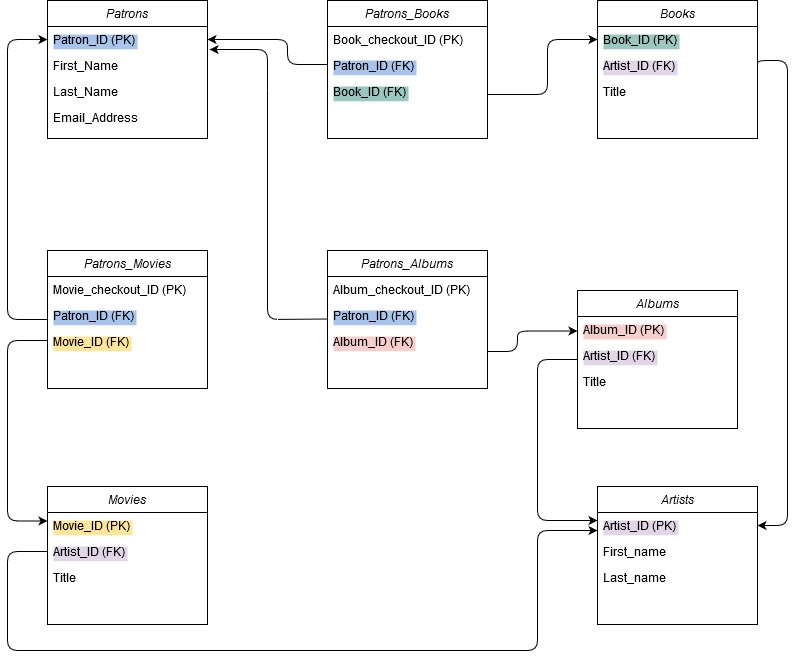

The diagram above was exported from draw.io. Its source (the exported page's mxGraphModel, read from the mxfile embedded in the PNG):
<mxGraphModel dx="1422" dy="791" grid="1" gridSize="10" guides="1" tooltips="1" connect="1" arrows="1" fold="1" page="1" pageScale="1" pageWidth="827" pageHeight="1169" math="0" shadow="0">
  <root>
    <mxCell id="WIyWlLk6GJQsqaUBKTNV-0" />
    <mxCell id="WIyWlLk6GJQsqaUBKTNV-1" parent="WIyWlLk6GJQsqaUBKTNV-0" />
    <mxCell id="zkfFHV4jXpPFQw0GAbJ--0" value="Patrons" style="swimlane;fontStyle=2;align=center;verticalAlign=top;childLayout=stackLayout;horizontal=1;startSize=26;horizontalStack=0;resizeParent=1;resizeLast=0;collapsible=1;marginBottom=0;rounded=0;shadow=0;strokeWidth=1;" parent="WIyWlLk6GJQsqaUBKTNV-1" vertex="1">
      <mxGeometry x="70" y="30" width="160" height="138" as="geometry">
        <mxRectangle x="230" y="140" width="160" height="26" as="alternateBounds" />
      </mxGeometry>
    </mxCell>
    <mxCell id="zkfFHV4jXpPFQw0GAbJ--1" value="Patron_ID (PK)" style="text;align=left;verticalAlign=top;spacingLeft=4;spacingRight=4;overflow=hidden;rotatable=0;points=[[0,0.5],[1,0.5]];portConstraint=eastwest;labelBackgroundColor=#A9C4EB;" parent="zkfFHV4jXpPFQw0GAbJ--0" vertex="1">
      <mxGeometry y="26" width="160" height="26" as="geometry" />
    </mxCell>
    <mxCell id="zkfFHV4jXpPFQw0GAbJ--2" value="First_Name" style="text;align=left;verticalAlign=top;spacingLeft=4;spacingRight=4;overflow=hidden;rotatable=0;points=[[0,0.5],[1,0.5]];portConstraint=eastwest;rounded=0;shadow=0;html=0;" parent="zkfFHV4jXpPFQw0GAbJ--0" vertex="1">
      <mxGeometry y="52" width="160" height="26" as="geometry" />
    </mxCell>
    <mxCell id="zkfFHV4jXpPFQw0GAbJ--3" value="Last_Name" style="text;align=left;verticalAlign=top;spacingLeft=4;spacingRight=4;overflow=hidden;rotatable=0;points=[[0,0.5],[1,0.5]];portConstraint=eastwest;rounded=0;shadow=0;html=0;" parent="zkfFHV4jXpPFQw0GAbJ--0" vertex="1">
      <mxGeometry y="78" width="160" height="26" as="geometry" />
    </mxCell>
    <mxCell id="oRFu2dPbgT65WvfSuVea-28" value="Email_Address" style="text;align=left;verticalAlign=top;spacingLeft=4;spacingRight=4;overflow=hidden;rotatable=0;points=[[0,0.5],[1,0.5]];portConstraint=eastwest;rounded=0;shadow=0;html=0;" vertex="1" parent="zkfFHV4jXpPFQw0GAbJ--0">
      <mxGeometry y="104" width="160" height="26" as="geometry" />
    </mxCell>
    <mxCell id="oRFu2dPbgT65WvfSuVea-0" value="Books" style="swimlane;fontStyle=2;align=center;verticalAlign=top;childLayout=stackLayout;horizontal=1;startSize=26;horizontalStack=0;resizeParent=1;resizeLast=0;collapsible=1;marginBottom=0;rounded=0;shadow=0;strokeWidth=1;" vertex="1" parent="WIyWlLk6GJQsqaUBKTNV-1">
      <mxGeometry x="620" y="30" width="160" height="138" as="geometry">
        <mxRectangle x="230" y="140" width="160" height="26" as="alternateBounds" />
      </mxGeometry>
    </mxCell>
    <mxCell id="oRFu2dPbgT65WvfSuVea-1" value="Book_ID (PK)" style="text;align=left;verticalAlign=top;spacingLeft=4;spacingRight=4;overflow=hidden;rotatable=0;points=[[0,0.5],[1,0.5]];portConstraint=eastwest;labelBackgroundColor=#9AC7BF;" vertex="1" parent="oRFu2dPbgT65WvfSuVea-0">
      <mxGeometry y="26" width="160" height="26" as="geometry" />
    </mxCell>
    <mxCell id="oRFu2dPbgT65WvfSuVea-2" value="Artist_ID (FK)" style="text;align=left;verticalAlign=top;spacingLeft=4;spacingRight=4;overflow=hidden;rotatable=0;points=[[0,0.5],[1,0.5]];portConstraint=eastwest;rounded=0;shadow=0;html=0;labelBackgroundColor=#E1D5E7;" vertex="1" parent="oRFu2dPbgT65WvfSuVea-0">
      <mxGeometry y="52" width="160" height="26" as="geometry" />
    </mxCell>
    <mxCell id="oRFu2dPbgT65WvfSuVea-3" value="Title" style="text;align=left;verticalAlign=top;spacingLeft=4;spacingRight=4;overflow=hidden;rotatable=0;points=[[0,0.5],[1,0.5]];portConstraint=eastwest;rounded=0;shadow=0;html=0;" vertex="1" parent="oRFu2dPbgT65WvfSuVea-0">
      <mxGeometry y="78" width="160" height="26" as="geometry" />
    </mxCell>
    <mxCell id="oRFu2dPbgT65WvfSuVea-4" value="Albums" style="swimlane;fontStyle=2;align=center;verticalAlign=top;childLayout=stackLayout;horizontal=1;startSize=26;horizontalStack=0;resizeParent=1;resizeLast=0;collapsible=1;marginBottom=0;rounded=0;shadow=0;strokeWidth=1;" vertex="1" parent="WIyWlLk6GJQsqaUBKTNV-1">
      <mxGeometry x="600" y="320" width="160" height="138" as="geometry">
        <mxRectangle x="230" y="140" width="160" height="26" as="alternateBounds" />
      </mxGeometry>
    </mxCell>
    <mxCell id="oRFu2dPbgT65WvfSuVea-5" value="Album_ID (PK)" style="text;align=left;verticalAlign=top;spacingLeft=4;spacingRight=4;overflow=hidden;rotatable=0;points=[[0,0.5],[1,0.5]];portConstraint=eastwest;labelBackgroundColor=#F8CECC;" vertex="1" parent="oRFu2dPbgT65WvfSuVea-4">
      <mxGeometry y="26" width="160" height="26" as="geometry" />
    </mxCell>
    <mxCell id="oRFu2dPbgT65WvfSuVea-6" value="Artist_ID (FK)" style="text;align=left;verticalAlign=top;spacingLeft=4;spacingRight=4;overflow=hidden;rotatable=0;points=[[0,0.5],[1,0.5]];portConstraint=eastwest;rounded=0;shadow=0;html=0;labelBackgroundColor=#E1D5E7;" vertex="1" parent="oRFu2dPbgT65WvfSuVea-4">
      <mxGeometry y="52" width="160" height="26" as="geometry" />
    </mxCell>
    <mxCell id="oRFu2dPbgT65WvfSuVea-7" value="Title" style="text;align=left;verticalAlign=top;spacingLeft=4;spacingRight=4;overflow=hidden;rotatable=0;points=[[0,0.5],[1,0.5]];portConstraint=eastwest;rounded=0;shadow=0;html=0;" vertex="1" parent="oRFu2dPbgT65WvfSuVea-4">
      <mxGeometry y="78" width="160" height="26" as="geometry" />
    </mxCell>
    <mxCell id="oRFu2dPbgT65WvfSuVea-8" value="Movies" style="swimlane;fontStyle=2;align=center;verticalAlign=top;childLayout=stackLayout;horizontal=1;startSize=26;horizontalStack=0;resizeParent=1;resizeLast=0;collapsible=1;marginBottom=0;rounded=0;shadow=0;strokeWidth=1;" vertex="1" parent="WIyWlLk6GJQsqaUBKTNV-1">
      <mxGeometry x="70" y="516" width="160" height="138" as="geometry">
        <mxRectangle x="230" y="140" width="160" height="26" as="alternateBounds" />
      </mxGeometry>
    </mxCell>
    <mxCell id="oRFu2dPbgT65WvfSuVea-9" value="Movie_ID (PK)" style="text;align=left;verticalAlign=top;spacingLeft=4;spacingRight=4;overflow=hidden;rotatable=0;points=[[0,0.5],[1,0.5]];portConstraint=eastwest;labelBackgroundColor=#FFE599;" vertex="1" parent="oRFu2dPbgT65WvfSuVea-8">
      <mxGeometry y="26" width="160" height="26" as="geometry" />
    </mxCell>
    <mxCell id="oRFu2dPbgT65WvfSuVea-10" value="Artist_ID (FK)" style="text;align=left;verticalAlign=top;spacingLeft=4;spacingRight=4;overflow=hidden;rotatable=0;points=[[0,0.5],[1,0.5]];portConstraint=eastwest;rounded=0;shadow=0;html=0;labelBackgroundColor=#E1D5E7;" vertex="1" parent="oRFu2dPbgT65WvfSuVea-8">
      <mxGeometry y="52" width="160" height="26" as="geometry" />
    </mxCell>
    <mxCell id="oRFu2dPbgT65WvfSuVea-11" value="Title" style="text;align=left;verticalAlign=top;spacingLeft=4;spacingRight=4;overflow=hidden;rotatable=0;points=[[0,0.5],[1,0.5]];portConstraint=eastwest;rounded=0;shadow=0;html=0;" vertex="1" parent="oRFu2dPbgT65WvfSuVea-8">
      <mxGeometry y="78" width="160" height="26" as="geometry" />
    </mxCell>
    <mxCell id="oRFu2dPbgT65WvfSuVea-12" value="Artists" style="swimlane;fontStyle=2;align=center;verticalAlign=top;childLayout=stackLayout;horizontal=1;startSize=26;horizontalStack=0;resizeParent=1;resizeLast=0;collapsible=1;marginBottom=0;rounded=0;shadow=0;strokeWidth=1;" vertex="1" parent="WIyWlLk6GJQsqaUBKTNV-1">
      <mxGeometry x="620" y="516" width="160" height="138" as="geometry">
        <mxRectangle x="230" y="140" width="160" height="26" as="alternateBounds" />
      </mxGeometry>
    </mxCell>
    <mxCell id="oRFu2dPbgT65WvfSuVea-13" value="Artist_ID (PK)" style="text;align=left;verticalAlign=top;spacingLeft=4;spacingRight=4;overflow=hidden;rotatable=0;points=[[0,0.5],[1,0.5]];portConstraint=eastwest;labelBackgroundColor=#E1D5E7;" vertex="1" parent="oRFu2dPbgT65WvfSuVea-12">
      <mxGeometry y="26" width="160" height="26" as="geometry" />
    </mxCell>
    <mxCell id="oRFu2dPbgT65WvfSuVea-14" value="First_name" style="text;align=left;verticalAlign=top;spacingLeft=4;spacingRight=4;overflow=hidden;rotatable=0;points=[[0,0.5],[1,0.5]];portConstraint=eastwest;rounded=0;shadow=0;html=0;" vertex="1" parent="oRFu2dPbgT65WvfSuVea-12">
      <mxGeometry y="52" width="160" height="26" as="geometry" />
    </mxCell>
    <mxCell id="oRFu2dPbgT65WvfSuVea-15" value="Last_name" style="text;align=left;verticalAlign=top;spacingLeft=4;spacingRight=4;overflow=hidden;rotatable=0;points=[[0,0.5],[1,0.5]];portConstraint=eastwest;rounded=0;shadow=0;html=0;" vertex="1" parent="oRFu2dPbgT65WvfSuVea-12">
      <mxGeometry y="78" width="160" height="26" as="geometry" />
    </mxCell>
    <mxCell id="oRFu2dPbgT65WvfSuVea-16" value="Patrons_Books" style="swimlane;fontStyle=2;align=center;verticalAlign=top;childLayout=stackLayout;horizontal=1;startSize=26;horizontalStack=0;resizeParent=1;resizeLast=0;collapsible=1;marginBottom=0;rounded=0;shadow=0;strokeWidth=1;" vertex="1" parent="WIyWlLk6GJQsqaUBKTNV-1">
      <mxGeometry x="350" y="30" width="160" height="138" as="geometry">
        <mxRectangle x="230" y="140" width="160" height="26" as="alternateBounds" />
      </mxGeometry>
    </mxCell>
    <mxCell id="oRFu2dPbgT65WvfSuVea-17" value="Book_checkout_ID (PK)" style="text;align=left;verticalAlign=top;spacingLeft=4;spacingRight=4;overflow=hidden;rotatable=0;points=[[0,0.5],[1,0.5]];portConstraint=eastwest;" vertex="1" parent="oRFu2dPbgT65WvfSuVea-16">
      <mxGeometry y="26" width="160" height="26" as="geometry" />
    </mxCell>
    <mxCell id="oRFu2dPbgT65WvfSuVea-18" value="Patron_ID (FK)" style="text;align=left;verticalAlign=top;spacingLeft=4;spacingRight=4;overflow=hidden;rotatable=0;points=[[0,0.5],[1,0.5]];portConstraint=eastwest;rounded=0;shadow=0;html=0;labelBackgroundColor=#A9C4EB;" vertex="1" parent="oRFu2dPbgT65WvfSuVea-16">
      <mxGeometry y="52" width="160" height="26" as="geometry" />
    </mxCell>
    <mxCell id="oRFu2dPbgT65WvfSuVea-42" value="Book_ID (FK)" style="text;align=left;verticalAlign=top;spacingLeft=4;spacingRight=4;overflow=hidden;rotatable=0;points=[[0,0.5],[1,0.5]];portConstraint=eastwest;labelBackgroundColor=#9AC7BF;" vertex="1" parent="oRFu2dPbgT65WvfSuVea-16">
      <mxGeometry y="78" width="160" height="26" as="geometry" />
    </mxCell>
    <mxCell id="oRFu2dPbgT65WvfSuVea-20" value="Patrons_Movies" style="swimlane;fontStyle=2;align=center;verticalAlign=top;childLayout=stackLayout;horizontal=1;startSize=26;horizontalStack=0;resizeParent=1;resizeLast=0;collapsible=1;marginBottom=0;rounded=0;shadow=0;strokeWidth=1;" vertex="1" parent="WIyWlLk6GJQsqaUBKTNV-1">
      <mxGeometry x="70" y="280" width="160" height="138" as="geometry">
        <mxRectangle x="230" y="140" width="160" height="26" as="alternateBounds" />
      </mxGeometry>
    </mxCell>
    <mxCell id="oRFu2dPbgT65WvfSuVea-21" value="Movie_checkout_ID (PK)" style="text;align=left;verticalAlign=top;spacingLeft=4;spacingRight=4;overflow=hidden;rotatable=0;points=[[0,0.5],[1,0.5]];portConstraint=eastwest;" vertex="1" parent="oRFu2dPbgT65WvfSuVea-20">
      <mxGeometry y="26" width="160" height="26" as="geometry" />
    </mxCell>
    <mxCell id="oRFu2dPbgT65WvfSuVea-22" value="Patron_ID (FK)" style="text;align=left;verticalAlign=top;spacingLeft=4;spacingRight=4;overflow=hidden;rotatable=0;points=[[0,0.5],[1,0.5]];portConstraint=eastwest;rounded=0;shadow=0;html=0;labelBackgroundColor=#A9C4EB;" vertex="1" parent="oRFu2dPbgT65WvfSuVea-20">
      <mxGeometry y="52" width="160" height="26" as="geometry" />
    </mxCell>
    <mxCell id="oRFu2dPbgT65WvfSuVea-40" value="Movie_ID (FK)" style="text;align=left;verticalAlign=top;spacingLeft=4;spacingRight=4;overflow=hidden;rotatable=0;points=[[0,0.5],[1,0.5]];portConstraint=eastwest;labelBackgroundColor=#FFE599;" vertex="1" parent="oRFu2dPbgT65WvfSuVea-20">
      <mxGeometry y="78" width="160" height="26" as="geometry" />
    </mxCell>
    <mxCell id="oRFu2dPbgT65WvfSuVea-24" value="Patrons_Albums" style="swimlane;fontStyle=2;align=center;verticalAlign=top;childLayout=stackLayout;horizontal=1;startSize=26;horizontalStack=0;resizeParent=1;resizeLast=0;collapsible=1;marginBottom=0;rounded=0;shadow=0;strokeWidth=1;" vertex="1" parent="WIyWlLk6GJQsqaUBKTNV-1">
      <mxGeometry x="350" y="280" width="160" height="138" as="geometry">
        <mxRectangle x="230" y="140" width="160" height="26" as="alternateBounds" />
      </mxGeometry>
    </mxCell>
    <mxCell id="oRFu2dPbgT65WvfSuVea-25" value="Album_checkout_ID (PK)" style="text;align=left;verticalAlign=top;spacingLeft=4;spacingRight=4;overflow=hidden;rotatable=0;points=[[0,0.5],[1,0.5]];portConstraint=eastwest;" vertex="1" parent="oRFu2dPbgT65WvfSuVea-24">
      <mxGeometry y="26" width="160" height="26" as="geometry" />
    </mxCell>
    <mxCell id="oRFu2dPbgT65WvfSuVea-26" value="Patron_ID (FK)" style="text;align=left;verticalAlign=top;spacingLeft=4;spacingRight=4;overflow=hidden;rotatable=0;points=[[0,0.5],[1,0.5]];portConstraint=eastwest;rounded=0;shadow=0;html=0;labelBackgroundColor=#A9C4EB;" vertex="1" parent="oRFu2dPbgT65WvfSuVea-24">
      <mxGeometry y="52" width="160" height="26" as="geometry" />
    </mxCell>
    <mxCell id="oRFu2dPbgT65WvfSuVea-41" value="Album_ID (FK)" style="text;align=left;verticalAlign=top;spacingLeft=4;spacingRight=4;overflow=hidden;rotatable=0;points=[[0,0.5],[1,0.5]];portConstraint=eastwest;labelBackgroundColor=#F8CECC;" vertex="1" parent="oRFu2dPbgT65WvfSuVea-24">
      <mxGeometry y="78" width="160" height="26" as="geometry" />
    </mxCell>
    <mxCell id="oRFu2dPbgT65WvfSuVea-30" value="" style="endArrow=classic;html=1;exitX=0;exitY=0.5;exitDx=0;exitDy=0;" edge="1" parent="WIyWlLk6GJQsqaUBKTNV-1">
      <mxGeometry width="50" height="50" relative="1" as="geometry">
        <mxPoint x="350" y="94" as="sourcePoint" />
        <mxPoint x="230" y="69" as="targetPoint" />
        <Array as="points">
          <mxPoint x="340" y="94" />
          <mxPoint x="310" y="94" />
          <mxPoint x="310" y="69" />
        </Array>
      </mxGeometry>
    </mxCell>
    <mxCell id="oRFu2dPbgT65WvfSuVea-34" value="" style="endArrow=classic;html=1;edgeStyle=orthogonalEdgeStyle;entryX=1;entryY=0.5;entryDx=0;entryDy=0;exitX=1;exitY=0.5;exitDx=0;exitDy=0;" edge="1" parent="WIyWlLk6GJQsqaUBKTNV-1" source="oRFu2dPbgT65WvfSuVea-2" target="oRFu2dPbgT65WvfSuVea-13">
      <mxGeometry width="50" height="50" relative="1" as="geometry">
        <mxPoint x="790" y="90" as="sourcePoint" />
        <mxPoint x="790" y="570" as="targetPoint" />
        <Array as="points">
          <mxPoint x="780" y="90" />
          <mxPoint x="810" y="90" />
          <mxPoint x="810" y="555" />
        </Array>
      </mxGeometry>
    </mxCell>
    <mxCell id="oRFu2dPbgT65WvfSuVea-44" value="" style="endArrow=classic;html=1;edgeStyle=elbowEdgeStyle;entryX=0;entryY=0.5;entryDx=0;entryDy=0;exitX=0;exitY=0.5;exitDx=0;exitDy=0;" edge="1" parent="WIyWlLk6GJQsqaUBKTNV-1" source="oRFu2dPbgT65WvfSuVea-20" target="zkfFHV4jXpPFQw0GAbJ--1">
      <mxGeometry width="50" height="50" relative="1" as="geometry">
        <mxPoint x="50" y="353" as="sourcePoint" />
        <mxPoint y="60" as="targetPoint" />
        <Array as="points">
          <mxPoint x="30" y="80" />
          <mxPoint x="30" y="190" />
        </Array>
      </mxGeometry>
    </mxCell>
    <mxCell id="oRFu2dPbgT65WvfSuVea-45" value="" style="endArrow=classic;html=1;edgeStyle=elbowEdgeStyle;entryX=0;entryY=0.25;entryDx=0;entryDy=0;exitX=0;exitY=0.5;exitDx=0;exitDy=0;" edge="1" parent="WIyWlLk6GJQsqaUBKTNV-1" target="oRFu2dPbgT65WvfSuVea-8">
      <mxGeometry width="50" height="50" relative="1" as="geometry">
        <mxPoint x="70" y="370" as="sourcePoint" />
        <mxPoint x="70" y="650" as="targetPoint" />
        <Array as="points">
          <mxPoint x="30" y="491" />
        </Array>
      </mxGeometry>
    </mxCell>
    <mxCell id="oRFu2dPbgT65WvfSuVea-47" value="" style="endArrow=classic;html=1;edgeStyle=elbowEdgeStyle;entryX=0;entryY=0.25;entryDx=0;entryDy=0;exitX=1;exitY=0.885;exitDx=0;exitDy=0;exitPerimeter=0;" edge="1" parent="WIyWlLk6GJQsqaUBKTNV-1" source="oRFu2dPbgT65WvfSuVea-41">
      <mxGeometry width="50" height="50" relative="1" as="geometry">
        <mxPoint x="520" y="361" as="sourcePoint" />
        <mxPoint x="600" y="360.5" as="targetPoint" />
        <Array as="points">
          <mxPoint x="540" y="381" />
          <mxPoint x="560" y="301" />
        </Array>
      </mxGeometry>
    </mxCell>
    <mxCell id="oRFu2dPbgT65WvfSuVea-48" value="" style="endArrow=classic;html=1;edgeStyle=elbowEdgeStyle;entryX=0;entryY=0.308;entryDx=0;entryDy=0;entryPerimeter=0;exitX=0;exitY=0.5;exitDx=0;exitDy=0;" edge="1" parent="WIyWlLk6GJQsqaUBKTNV-1" source="oRFu2dPbgT65WvfSuVea-4" target="oRFu2dPbgT65WvfSuVea-13">
      <mxGeometry width="50" height="50" relative="1" as="geometry">
        <mxPoint x="330" y="670" as="sourcePoint" />
        <mxPoint x="620" y="560" as="targetPoint" />
        <Array as="points">
          <mxPoint x="560" y="430" />
          <mxPoint x="530" y="620" />
        </Array>
      </mxGeometry>
    </mxCell>
    <mxCell id="oRFu2dPbgT65WvfSuVea-56" value="" style="endArrow=none;html=1;fontColor=#FFF4C3;" edge="1" parent="WIyWlLk6GJQsqaUBKTNV-1">
      <mxGeometry width="50" height="50" relative="1" as="geometry">
        <mxPoint x="51" y="680" as="sourcePoint" />
        <mxPoint x="70" y="581" as="targetPoint" />
        <Array as="points">
          <mxPoint x="30" y="680" />
          <mxPoint x="30" y="581" />
          <mxPoint x="60" y="581" />
        </Array>
      </mxGeometry>
    </mxCell>
    <mxCell id="oRFu2dPbgT65WvfSuVea-57" value="" style="endArrow=classic;html=1;edgeStyle=elbowEdgeStyle;entryX=0;entryY=0.308;entryDx=0;entryDy=0;entryPerimeter=0;" edge="1" parent="WIyWlLk6GJQsqaUBKTNV-1">
      <mxGeometry width="50" height="50" relative="1" as="geometry">
        <mxPoint x="50" y="680" as="sourcePoint" />
        <mxPoint x="620" y="559.998" as="targetPoint" />
        <Array as="points">
          <mxPoint x="560" y="630" />
        </Array>
      </mxGeometry>
    </mxCell>
    <mxCell id="oRFu2dPbgT65WvfSuVea-58" value="" style="endArrow=none;html=1;fontColor=#FFF4C3;" edge="1" parent="WIyWlLk6GJQsqaUBKTNV-1">
      <mxGeometry width="50" height="50" relative="1" as="geometry">
        <mxPoint x="290" y="120" as="sourcePoint" />
        <mxPoint x="350" y="348.5" as="targetPoint" />
        <Array as="points">
          <mxPoint x="290" y="349" />
        </Array>
      </mxGeometry>
    </mxCell>
    <mxCell id="oRFu2dPbgT65WvfSuVea-59" value="" style="endArrow=classic;html=1;fontColor=#FFF4C3;entryX=1.013;entryY=0.885;entryDx=0;entryDy=0;entryPerimeter=0;" edge="1" parent="WIyWlLk6GJQsqaUBKTNV-1" target="zkfFHV4jXpPFQw0GAbJ--1">
      <mxGeometry width="50" height="50" relative="1" as="geometry">
        <mxPoint x="290" y="120" as="sourcePoint" />
        <mxPoint x="260" y="90" as="targetPoint" />
        <Array as="points">
          <mxPoint x="290" y="79" />
        </Array>
      </mxGeometry>
    </mxCell>
    <mxCell id="oRFu2dPbgT65WvfSuVea-61" value="" style="endArrow=classic;html=1;fontColor=#FFF4C3;entryX=0;entryY=0.5;entryDx=0;entryDy=0;" edge="1" parent="WIyWlLk6GJQsqaUBKTNV-1" target="oRFu2dPbgT65WvfSuVea-1">
      <mxGeometry width="50" height="50" relative="1" as="geometry">
        <mxPoint x="510" y="124" as="sourcePoint" />
        <mxPoint x="560" y="74" as="targetPoint" />
        <Array as="points">
          <mxPoint x="570" y="124" />
          <mxPoint x="570" y="69" />
        </Array>
      </mxGeometry>
    </mxCell>
  </root>
</mxGraphModel>